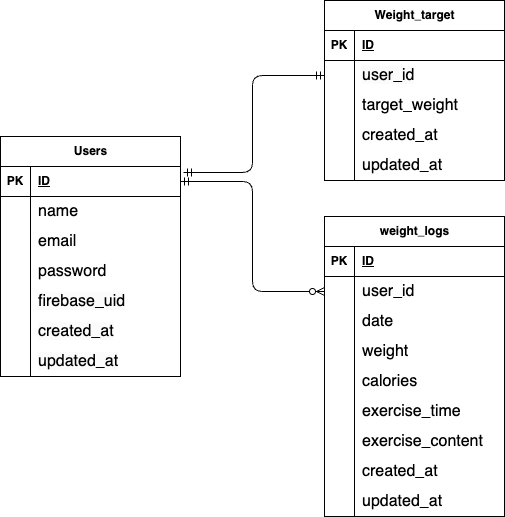

The diagram above was exported from draw.io. Its source (the exported page's mxGraphModel, read from the mxfile embedded in the PNG):
<mxGraphModel dx="705" dy="1614" grid="0" gridSize="10" guides="1" tooltips="1" connect="1" arrows="1" fold="1" page="1" pageScale="1" pageWidth="827" pageHeight="1169" math="0" shadow="0">
  <root>
    <mxCell id="0" />
    <mxCell id="1" parent="0" />
    <mxCell id="221" value="Users" style="shape=table;startSize=30;container=1;collapsible=1;childLayout=tableLayout;fixedRows=1;rowLines=0;fontStyle=1;align=center;resizeLast=1;html=1;" parent="1" vertex="1">
      <mxGeometry x="29" y="-792" width="180" height="240" as="geometry" />
    </mxCell>
    <mxCell id="222" value="" style="shape=tableRow;horizontal=0;startSize=0;swimlaneHead=0;swimlaneBody=0;fillColor=none;collapsible=0;dropTarget=0;points=[[0,0.5],[1,0.5]];portConstraint=eastwest;top=0;left=0;right=0;bottom=1;" parent="221" vertex="1">
      <mxGeometry y="30" width="180" height="30" as="geometry" />
    </mxCell>
    <mxCell id="223" value="PK" style="shape=partialRectangle;connectable=0;fillColor=none;top=0;left=0;bottom=0;right=0;fontStyle=1;overflow=hidden;whiteSpace=wrap;html=1;" parent="222" vertex="1">
      <mxGeometry width="30" height="30" as="geometry">
        <mxRectangle width="30" height="30" as="alternateBounds" />
      </mxGeometry>
    </mxCell>
    <mxCell id="224" value="ID" style="shape=partialRectangle;connectable=0;fillColor=none;top=0;left=0;bottom=0;right=0;align=left;spacingLeft=6;fontStyle=5;overflow=hidden;whiteSpace=wrap;html=1;" parent="222" vertex="1">
      <mxGeometry x="30" width="150" height="30" as="geometry">
        <mxRectangle width="150" height="30" as="alternateBounds" />
      </mxGeometry>
    </mxCell>
    <mxCell id="225" value="" style="shape=tableRow;horizontal=0;startSize=0;swimlaneHead=0;swimlaneBody=0;fillColor=none;collapsible=0;dropTarget=0;points=[[0,0.5],[1,0.5]];portConstraint=eastwest;top=0;left=0;right=0;bottom=0;" parent="221" vertex="1">
      <mxGeometry y="60" width="180" height="30" as="geometry" />
    </mxCell>
    <mxCell id="226" value="" style="shape=partialRectangle;connectable=0;fillColor=none;top=0;left=0;bottom=0;right=0;editable=1;overflow=hidden;whiteSpace=wrap;html=1;" parent="225" vertex="1">
      <mxGeometry width="30" height="30" as="geometry">
        <mxRectangle width="30" height="30" as="alternateBounds" />
      </mxGeometry>
    </mxCell>
    <mxCell id="227" value="&lt;font style=&quot;font-size: 16px;&quot;&gt;name&lt;/font&gt;" style="shape=partialRectangle;connectable=0;fillColor=none;top=0;left=0;bottom=0;right=0;align=left;spacingLeft=6;overflow=hidden;whiteSpace=wrap;html=1;" parent="225" vertex="1">
      <mxGeometry x="30" width="150" height="30" as="geometry">
        <mxRectangle width="150" height="30" as="alternateBounds" />
      </mxGeometry>
    </mxCell>
    <mxCell id="228" value="" style="shape=tableRow;horizontal=0;startSize=0;swimlaneHead=0;swimlaneBody=0;fillColor=none;collapsible=0;dropTarget=0;points=[[0,0.5],[1,0.5]];portConstraint=eastwest;top=0;left=0;right=0;bottom=0;" parent="221" vertex="1">
      <mxGeometry y="90" width="180" height="30" as="geometry" />
    </mxCell>
    <mxCell id="229" value="" style="shape=partialRectangle;connectable=0;fillColor=none;top=0;left=0;bottom=0;right=0;editable=1;overflow=hidden;whiteSpace=wrap;html=1;" parent="228" vertex="1">
      <mxGeometry width="30" height="30" as="geometry">
        <mxRectangle width="30" height="30" as="alternateBounds" />
      </mxGeometry>
    </mxCell>
    <mxCell id="230" value="&lt;font style=&quot;font-size: 16px;&quot;&gt;email&lt;/font&gt;" style="shape=partialRectangle;connectable=0;fillColor=none;top=0;left=0;bottom=0;right=0;align=left;spacingLeft=6;overflow=hidden;whiteSpace=wrap;html=1;" parent="228" vertex="1">
      <mxGeometry x="30" width="150" height="30" as="geometry">
        <mxRectangle width="150" height="30" as="alternateBounds" />
      </mxGeometry>
    </mxCell>
    <mxCell id="231" value="" style="shape=tableRow;horizontal=0;startSize=0;swimlaneHead=0;swimlaneBody=0;fillColor=none;collapsible=0;dropTarget=0;points=[[0,0.5],[1,0.5]];portConstraint=eastwest;top=0;left=0;right=0;bottom=0;" parent="221" vertex="1">
      <mxGeometry y="120" width="180" height="30" as="geometry" />
    </mxCell>
    <mxCell id="232" value="" style="shape=partialRectangle;connectable=0;fillColor=none;top=0;left=0;bottom=0;right=0;editable=1;overflow=hidden;whiteSpace=wrap;html=1;" parent="231" vertex="1">
      <mxGeometry width="30" height="30" as="geometry">
        <mxRectangle width="30" height="30" as="alternateBounds" />
      </mxGeometry>
    </mxCell>
    <mxCell id="233" value="&lt;font style=&quot;font-size: 16px;&quot;&gt;password&lt;/font&gt;" style="shape=partialRectangle;connectable=0;fillColor=none;top=0;left=0;bottom=0;right=0;align=left;spacingLeft=6;overflow=hidden;whiteSpace=wrap;html=1;" parent="231" vertex="1">
      <mxGeometry x="30" width="150" height="30" as="geometry">
        <mxRectangle width="150" height="30" as="alternateBounds" />
      </mxGeometry>
    </mxCell>
    <mxCell id="275" style="shape=tableRow;horizontal=0;startSize=0;swimlaneHead=0;swimlaneBody=0;fillColor=none;collapsible=0;dropTarget=0;points=[[0,0.5],[1,0.5]];portConstraint=eastwest;top=0;left=0;right=0;bottom=0;" parent="221" vertex="1">
      <mxGeometry y="150" width="180" height="30" as="geometry" />
    </mxCell>
    <mxCell id="276" style="shape=partialRectangle;connectable=0;fillColor=none;top=0;left=0;bottom=0;right=0;editable=1;overflow=hidden;whiteSpace=wrap;html=1;" parent="275" vertex="1">
      <mxGeometry width="30" height="30" as="geometry">
        <mxRectangle width="30" height="30" as="alternateBounds" />
      </mxGeometry>
    </mxCell>
    <mxCell id="277" value="&lt;meta charset=&quot;utf-8&quot;&gt;&lt;span style=&quot;color: rgb(0, 0, 0); font-family: Helvetica; font-size: 16px; font-style: normal; font-variant-ligatures: normal; font-variant-caps: normal; font-weight: 400; letter-spacing: normal; orphans: 2; text-align: center; text-indent: 0px; text-transform: none; widows: 2; word-spacing: 0px; -webkit-text-stroke-width: 0px; white-space: normal; background-color: rgb(251, 251, 251); text-decoration-thickness: initial; text-decoration-style: initial; text-decoration-color: initial; display: inline !important; float: none;&quot;&gt;firebase_uid&lt;/span&gt;" style="shape=partialRectangle;connectable=0;fillColor=none;top=0;left=0;bottom=0;right=0;align=left;spacingLeft=6;overflow=hidden;whiteSpace=wrap;html=1;" parent="275" vertex="1">
      <mxGeometry x="30" width="150" height="30" as="geometry">
        <mxRectangle width="150" height="30" as="alternateBounds" />
      </mxGeometry>
    </mxCell>
    <mxCell id="278" style="shape=tableRow;horizontal=0;startSize=0;swimlaneHead=0;swimlaneBody=0;fillColor=none;collapsible=0;dropTarget=0;points=[[0,0.5],[1,0.5]];portConstraint=eastwest;top=0;left=0;right=0;bottom=0;" parent="221" vertex="1">
      <mxGeometry y="180" width="180" height="30" as="geometry" />
    </mxCell>
    <mxCell id="279" style="shape=partialRectangle;connectable=0;fillColor=none;top=0;left=0;bottom=0;right=0;editable=1;overflow=hidden;whiteSpace=wrap;html=1;" parent="278" vertex="1">
      <mxGeometry width="30" height="30" as="geometry">
        <mxRectangle width="30" height="30" as="alternateBounds" />
      </mxGeometry>
    </mxCell>
    <mxCell id="280" value="&lt;meta charset=&quot;utf-8&quot;&gt;&lt;span style=&quot;color: rgb(0, 0, 0); font-family: Helvetica; font-size: 16px; font-style: normal; font-variant-ligatures: normal; font-variant-caps: normal; font-weight: 400; letter-spacing: normal; orphans: 2; text-align: center; text-indent: 0px; text-transform: none; widows: 2; word-spacing: 0px; -webkit-text-stroke-width: 0px; white-space: normal; background-color: rgb(251, 251, 251); text-decoration-thickness: initial; text-decoration-style: initial; text-decoration-color: initial; display: inline !important; float: none;&quot;&gt;created_at&lt;/span&gt;" style="shape=partialRectangle;connectable=0;fillColor=none;top=0;left=0;bottom=0;right=0;align=left;spacingLeft=6;overflow=hidden;whiteSpace=wrap;html=1;" parent="278" vertex="1">
      <mxGeometry x="30" width="150" height="30" as="geometry">
        <mxRectangle width="150" height="30" as="alternateBounds" />
      </mxGeometry>
    </mxCell>
    <mxCell id="281" style="shape=tableRow;horizontal=0;startSize=0;swimlaneHead=0;swimlaneBody=0;fillColor=none;collapsible=0;dropTarget=0;points=[[0,0.5],[1,0.5]];portConstraint=eastwest;top=0;left=0;right=0;bottom=0;" parent="221" vertex="1">
      <mxGeometry y="210" width="180" height="30" as="geometry" />
    </mxCell>
    <mxCell id="282" style="shape=partialRectangle;connectable=0;fillColor=none;top=0;left=0;bottom=0;right=0;editable=1;overflow=hidden;whiteSpace=wrap;html=1;" parent="281" vertex="1">
      <mxGeometry width="30" height="30" as="geometry">
        <mxRectangle width="30" height="30" as="alternateBounds" />
      </mxGeometry>
    </mxCell>
    <mxCell id="283" value="&lt;meta charset=&quot;utf-8&quot;&gt;&lt;span style=&quot;color: rgb(0, 0, 0); font-family: Helvetica; font-size: 16px; font-style: normal; font-variant-ligatures: normal; font-variant-caps: normal; font-weight: 400; letter-spacing: normal; orphans: 2; text-align: center; text-indent: 0px; text-transform: none; widows: 2; word-spacing: 0px; -webkit-text-stroke-width: 0px; white-space: normal; background-color: rgb(251, 251, 251); text-decoration-thickness: initial; text-decoration-style: initial; text-decoration-color: initial; display: inline !important; float: none;&quot;&gt;updated_at&lt;/span&gt;" style="shape=partialRectangle;connectable=0;fillColor=none;top=0;left=0;bottom=0;right=0;align=left;spacingLeft=6;overflow=hidden;whiteSpace=wrap;html=1;" parent="281" vertex="1">
      <mxGeometry x="30" width="150" height="30" as="geometry">
        <mxRectangle width="150" height="30" as="alternateBounds" />
      </mxGeometry>
    </mxCell>
    <mxCell id="249" value="weight_logs" style="shape=table;startSize=30;container=1;collapsible=1;childLayout=tableLayout;fixedRows=1;rowLines=0;fontStyle=1;align=center;resizeLast=1;html=1;" parent="1" vertex="1">
      <mxGeometry x="353" y="-712" width="180" height="300" as="geometry" />
    </mxCell>
    <mxCell id="250" value="" style="shape=tableRow;horizontal=0;startSize=0;swimlaneHead=0;swimlaneBody=0;fillColor=none;collapsible=0;dropTarget=0;points=[[0,0.5],[1,0.5]];portConstraint=eastwest;top=0;left=0;right=0;bottom=1;" parent="249" vertex="1">
      <mxGeometry y="30" width="180" height="30" as="geometry" />
    </mxCell>
    <mxCell id="251" value="PK" style="shape=partialRectangle;connectable=0;fillColor=none;top=0;left=0;bottom=0;right=0;fontStyle=1;overflow=hidden;whiteSpace=wrap;html=1;" parent="250" vertex="1">
      <mxGeometry width="30" height="30" as="geometry">
        <mxRectangle width="30" height="30" as="alternateBounds" />
      </mxGeometry>
    </mxCell>
    <mxCell id="252" value="ID" style="shape=partialRectangle;connectable=0;fillColor=none;top=0;left=0;bottom=0;right=0;align=left;spacingLeft=6;fontStyle=5;overflow=hidden;whiteSpace=wrap;html=1;" parent="250" vertex="1">
      <mxGeometry x="30" width="150" height="30" as="geometry">
        <mxRectangle width="150" height="30" as="alternateBounds" />
      </mxGeometry>
    </mxCell>
    <mxCell id="253" value="" style="shape=tableRow;horizontal=0;startSize=0;swimlaneHead=0;swimlaneBody=0;fillColor=none;collapsible=0;dropTarget=0;points=[[0,0.5],[1,0.5]];portConstraint=eastwest;top=0;left=0;right=0;bottom=0;" parent="249" vertex="1">
      <mxGeometry y="60" width="180" height="30" as="geometry" />
    </mxCell>
    <mxCell id="254" value="" style="shape=partialRectangle;connectable=0;fillColor=none;top=0;left=0;bottom=0;right=0;editable=1;overflow=hidden;whiteSpace=wrap;html=1;" parent="253" vertex="1">
      <mxGeometry width="30" height="30" as="geometry">
        <mxRectangle width="30" height="30" as="alternateBounds" />
      </mxGeometry>
    </mxCell>
    <mxCell id="255" value="&lt;span style=&quot;color: rgb(0, 0, 0); font-size: 16px; text-align: center;&quot;&gt;user_id&lt;/span&gt;" style="shape=partialRectangle;connectable=0;fillColor=none;top=0;left=0;bottom=0;right=0;align=left;spacingLeft=6;overflow=hidden;whiteSpace=wrap;html=1;" parent="253" vertex="1">
      <mxGeometry x="30" width="150" height="30" as="geometry">
        <mxRectangle width="150" height="30" as="alternateBounds" />
      </mxGeometry>
    </mxCell>
    <mxCell id="256" value="" style="shape=tableRow;horizontal=0;startSize=0;swimlaneHead=0;swimlaneBody=0;fillColor=none;collapsible=0;dropTarget=0;points=[[0,0.5],[1,0.5]];portConstraint=eastwest;top=0;left=0;right=0;bottom=0;" parent="249" vertex="1">
      <mxGeometry y="90" width="180" height="30" as="geometry" />
    </mxCell>
    <mxCell id="257" value="" style="shape=partialRectangle;connectable=0;fillColor=none;top=0;left=0;bottom=0;right=0;editable=1;overflow=hidden;whiteSpace=wrap;html=1;" parent="256" vertex="1">
      <mxGeometry width="30" height="30" as="geometry">
        <mxRectangle width="30" height="30" as="alternateBounds" />
      </mxGeometry>
    </mxCell>
    <mxCell id="258" value="&lt;div style=&quot;text-align: center;&quot;&gt;&lt;span style=&quot;background-color: transparent; font-size: 16px;&quot;&gt;date&lt;/span&gt;&lt;/div&gt;" style="shape=partialRectangle;connectable=0;fillColor=none;top=0;left=0;bottom=0;right=0;align=left;spacingLeft=6;overflow=hidden;whiteSpace=wrap;html=1;" parent="256" vertex="1">
      <mxGeometry x="30" width="150" height="30" as="geometry">
        <mxRectangle width="150" height="30" as="alternateBounds" />
      </mxGeometry>
    </mxCell>
    <mxCell id="259" value="" style="shape=tableRow;horizontal=0;startSize=0;swimlaneHead=0;swimlaneBody=0;fillColor=none;collapsible=0;dropTarget=0;points=[[0,0.5],[1,0.5]];portConstraint=eastwest;top=0;left=0;right=0;bottom=0;" parent="249" vertex="1">
      <mxGeometry y="120" width="180" height="30" as="geometry" />
    </mxCell>
    <mxCell id="260" value="" style="shape=partialRectangle;connectable=0;fillColor=none;top=0;left=0;bottom=0;right=0;editable=1;overflow=hidden;whiteSpace=wrap;html=1;" parent="259" vertex="1">
      <mxGeometry width="30" height="30" as="geometry">
        <mxRectangle width="30" height="30" as="alternateBounds" />
      </mxGeometry>
    </mxCell>
    <mxCell id="261" value="&lt;div style=&quot;text-align: center;&quot;&gt;&lt;span style=&quot;background-color: transparent; font-size: 16px;&quot;&gt;weight&lt;/span&gt;&lt;/div&gt;" style="shape=partialRectangle;connectable=0;fillColor=none;top=0;left=0;bottom=0;right=0;align=left;spacingLeft=6;overflow=hidden;whiteSpace=wrap;html=1;" parent="259" vertex="1">
      <mxGeometry x="30" width="150" height="30" as="geometry">
        <mxRectangle width="150" height="30" as="alternateBounds" />
      </mxGeometry>
    </mxCell>
    <mxCell id="329" style="shape=tableRow;horizontal=0;startSize=0;swimlaneHead=0;swimlaneBody=0;fillColor=none;collapsible=0;dropTarget=0;points=[[0,0.5],[1,0.5]];portConstraint=eastwest;top=0;left=0;right=0;bottom=0;" vertex="1" parent="249">
      <mxGeometry y="150" width="180" height="30" as="geometry" />
    </mxCell>
    <mxCell id="330" style="shape=partialRectangle;connectable=0;fillColor=none;top=0;left=0;bottom=0;right=0;editable=1;overflow=hidden;whiteSpace=wrap;html=1;" vertex="1" parent="329">
      <mxGeometry width="30" height="30" as="geometry">
        <mxRectangle width="30" height="30" as="alternateBounds" />
      </mxGeometry>
    </mxCell>
    <mxCell id="331" value="&lt;font style=&quot;font-size: 16px;&quot;&gt;calories&lt;/font&gt;" style="shape=partialRectangle;connectable=0;fillColor=none;top=0;left=0;bottom=0;right=0;align=left;spacingLeft=6;overflow=hidden;whiteSpace=wrap;html=1;" vertex="1" parent="329">
      <mxGeometry x="30" width="150" height="30" as="geometry">
        <mxRectangle width="150" height="30" as="alternateBounds" />
      </mxGeometry>
    </mxCell>
    <mxCell id="326" style="shape=tableRow;horizontal=0;startSize=0;swimlaneHead=0;swimlaneBody=0;fillColor=none;collapsible=0;dropTarget=0;points=[[0,0.5],[1,0.5]];portConstraint=eastwest;top=0;left=0;right=0;bottom=0;" vertex="1" parent="249">
      <mxGeometry y="180" width="180" height="30" as="geometry" />
    </mxCell>
    <mxCell id="327" style="shape=partialRectangle;connectable=0;fillColor=none;top=0;left=0;bottom=0;right=0;editable=1;overflow=hidden;whiteSpace=wrap;html=1;" vertex="1" parent="326">
      <mxGeometry width="30" height="30" as="geometry">
        <mxRectangle width="30" height="30" as="alternateBounds" />
      </mxGeometry>
    </mxCell>
    <mxCell id="328" value="&lt;font style=&quot;font-size: 16px;&quot;&gt;exercise_time&lt;/font&gt;" style="shape=partialRectangle;connectable=0;fillColor=none;top=0;left=0;bottom=0;right=0;align=left;spacingLeft=6;overflow=hidden;whiteSpace=wrap;html=1;" vertex="1" parent="326">
      <mxGeometry x="30" width="150" height="30" as="geometry">
        <mxRectangle width="150" height="30" as="alternateBounds" />
      </mxGeometry>
    </mxCell>
    <mxCell id="323" style="shape=tableRow;horizontal=0;startSize=0;swimlaneHead=0;swimlaneBody=0;fillColor=none;collapsible=0;dropTarget=0;points=[[0,0.5],[1,0.5]];portConstraint=eastwest;top=0;left=0;right=0;bottom=0;" vertex="1" parent="249">
      <mxGeometry y="210" width="180" height="30" as="geometry" />
    </mxCell>
    <mxCell id="324" style="shape=partialRectangle;connectable=0;fillColor=none;top=0;left=0;bottom=0;right=0;editable=1;overflow=hidden;whiteSpace=wrap;html=1;" vertex="1" parent="323">
      <mxGeometry width="30" height="30" as="geometry">
        <mxRectangle width="30" height="30" as="alternateBounds" />
      </mxGeometry>
    </mxCell>
    <mxCell id="325" value="&lt;font style=&quot;font-size: 16px;&quot;&gt;exercise_content&lt;/font&gt;" style="shape=partialRectangle;connectable=0;fillColor=none;top=0;left=0;bottom=0;right=0;align=left;spacingLeft=6;overflow=hidden;whiteSpace=wrap;html=1;" vertex="1" parent="323">
      <mxGeometry x="30" width="150" height="30" as="geometry">
        <mxRectangle width="150" height="30" as="alternateBounds" />
      </mxGeometry>
    </mxCell>
    <mxCell id="287" style="shape=tableRow;horizontal=0;startSize=0;swimlaneHead=0;swimlaneBody=0;fillColor=none;collapsible=0;dropTarget=0;points=[[0,0.5],[1,0.5]];portConstraint=eastwest;top=0;left=0;right=0;bottom=0;" parent="249" vertex="1">
      <mxGeometry y="240" width="180" height="30" as="geometry" />
    </mxCell>
    <mxCell id="288" style="shape=partialRectangle;connectable=0;fillColor=none;top=0;left=0;bottom=0;right=0;editable=1;overflow=hidden;whiteSpace=wrap;html=1;" parent="287" vertex="1">
      <mxGeometry width="30" height="30" as="geometry">
        <mxRectangle width="30" height="30" as="alternateBounds" />
      </mxGeometry>
    </mxCell>
    <mxCell id="289" value="&lt;span style=&quot;color: rgb(0, 0, 0); font-size: 16px; text-align: center;&quot;&gt;created_at&lt;/span&gt;" style="shape=partialRectangle;connectable=0;fillColor=none;top=0;left=0;bottom=0;right=0;align=left;spacingLeft=6;overflow=hidden;whiteSpace=wrap;html=1;" parent="287" vertex="1">
      <mxGeometry x="30" width="150" height="30" as="geometry">
        <mxRectangle width="150" height="30" as="alternateBounds" />
      </mxGeometry>
    </mxCell>
    <mxCell id="290" style="shape=tableRow;horizontal=0;startSize=0;swimlaneHead=0;swimlaneBody=0;fillColor=none;collapsible=0;dropTarget=0;points=[[0,0.5],[1,0.5]];portConstraint=eastwest;top=0;left=0;right=0;bottom=0;" parent="249" vertex="1">
      <mxGeometry y="270" width="180" height="30" as="geometry" />
    </mxCell>
    <mxCell id="291" style="shape=partialRectangle;connectable=0;fillColor=none;top=0;left=0;bottom=0;right=0;editable=1;overflow=hidden;whiteSpace=wrap;html=1;" parent="290" vertex="1">
      <mxGeometry width="30" height="30" as="geometry">
        <mxRectangle width="30" height="30" as="alternateBounds" />
      </mxGeometry>
    </mxCell>
    <mxCell id="292" value="&lt;span style=&quot;color: rgb(0, 0, 0); font-size: 16px; text-align: center;&quot;&gt;updated_at&lt;/span&gt;" style="shape=partialRectangle;connectable=0;fillColor=none;top=0;left=0;bottom=0;right=0;align=left;spacingLeft=6;overflow=hidden;whiteSpace=wrap;html=1;" parent="290" vertex="1">
      <mxGeometry x="30" width="150" height="30" as="geometry">
        <mxRectangle width="150" height="30" as="alternateBounds" />
      </mxGeometry>
    </mxCell>
    <mxCell id="262" value="Weight_target" style="shape=table;startSize=30;container=1;collapsible=1;childLayout=tableLayout;fixedRows=1;rowLines=0;fontStyle=1;align=center;resizeLast=1;html=1;" parent="1" vertex="1">
      <mxGeometry x="353" y="-928" width="180" height="180" as="geometry" />
    </mxCell>
    <mxCell id="263" value="" style="shape=tableRow;horizontal=0;startSize=0;swimlaneHead=0;swimlaneBody=0;fillColor=none;collapsible=0;dropTarget=0;points=[[0,0.5],[1,0.5]];portConstraint=eastwest;top=0;left=0;right=0;bottom=1;" parent="262" vertex="1">
      <mxGeometry y="30" width="180" height="30" as="geometry" />
    </mxCell>
    <mxCell id="264" value="PK" style="shape=partialRectangle;connectable=0;fillColor=none;top=0;left=0;bottom=0;right=0;fontStyle=1;overflow=hidden;whiteSpace=wrap;html=1;" parent="263" vertex="1">
      <mxGeometry width="30" height="30" as="geometry">
        <mxRectangle width="30" height="30" as="alternateBounds" />
      </mxGeometry>
    </mxCell>
    <mxCell id="265" value="ID" style="shape=partialRectangle;connectable=0;fillColor=none;top=0;left=0;bottom=0;right=0;align=left;spacingLeft=6;fontStyle=5;overflow=hidden;whiteSpace=wrap;html=1;" parent="263" vertex="1">
      <mxGeometry x="30" width="150" height="30" as="geometry">
        <mxRectangle width="150" height="30" as="alternateBounds" />
      </mxGeometry>
    </mxCell>
    <mxCell id="266" value="" style="shape=tableRow;horizontal=0;startSize=0;swimlaneHead=0;swimlaneBody=0;fillColor=none;collapsible=0;dropTarget=0;points=[[0,0.5],[1,0.5]];portConstraint=eastwest;top=0;left=0;right=0;bottom=0;" parent="262" vertex="1">
      <mxGeometry y="60" width="180" height="30" as="geometry" />
    </mxCell>
    <mxCell id="267" value="" style="shape=partialRectangle;connectable=0;fillColor=none;top=0;left=0;bottom=0;right=0;editable=1;overflow=hidden;whiteSpace=wrap;html=1;" parent="266" vertex="1">
      <mxGeometry width="30" height="30" as="geometry">
        <mxRectangle width="30" height="30" as="alternateBounds" />
      </mxGeometry>
    </mxCell>
    <mxCell id="268" value="&lt;meta charset=&quot;utf-8&quot;&gt;&lt;span style=&quot;color: rgb(0, 0, 0); font-family: Helvetica; font-size: 16px; font-style: normal; font-variant-ligatures: normal; font-variant-caps: normal; font-weight: 400; letter-spacing: normal; orphans: 2; text-align: center; text-indent: 0px; text-transform: none; widows: 2; word-spacing: 0px; -webkit-text-stroke-width: 0px; white-space: normal; background-color: rgb(251, 251, 251); text-decoration-thickness: initial; text-decoration-style: initial; text-decoration-color: initial; display: inline !important; float: none;&quot;&gt;user_id&lt;/span&gt;" style="shape=partialRectangle;connectable=0;fillColor=none;top=0;left=0;bottom=0;right=0;align=left;spacingLeft=6;overflow=hidden;whiteSpace=wrap;html=1;" parent="266" vertex="1">
      <mxGeometry x="30" width="150" height="30" as="geometry">
        <mxRectangle width="150" height="30" as="alternateBounds" />
      </mxGeometry>
    </mxCell>
    <mxCell id="269" value="" style="shape=tableRow;horizontal=0;startSize=0;swimlaneHead=0;swimlaneBody=0;fillColor=none;collapsible=0;dropTarget=0;points=[[0,0.5],[1,0.5]];portConstraint=eastwest;top=0;left=0;right=0;bottom=0;" parent="262" vertex="1">
      <mxGeometry y="90" width="180" height="30" as="geometry" />
    </mxCell>
    <mxCell id="270" value="" style="shape=partialRectangle;connectable=0;fillColor=none;top=0;left=0;bottom=0;right=0;editable=1;overflow=hidden;whiteSpace=wrap;html=1;" parent="269" vertex="1">
      <mxGeometry width="30" height="30" as="geometry">
        <mxRectangle width="30" height="30" as="alternateBounds" />
      </mxGeometry>
    </mxCell>
    <mxCell id="271" value="&lt;div style=&quot;text-align: center;&quot;&gt;&lt;span style=&quot;background-color: transparent; font-size: 16px;&quot;&gt;target_weight&lt;/span&gt;&lt;/div&gt;" style="shape=partialRectangle;connectable=0;fillColor=none;top=0;left=0;bottom=0;right=0;align=left;spacingLeft=6;overflow=hidden;whiteSpace=wrap;html=1;" parent="269" vertex="1">
      <mxGeometry x="30" width="150" height="30" as="geometry">
        <mxRectangle width="150" height="30" as="alternateBounds" />
      </mxGeometry>
    </mxCell>
    <mxCell id="272" value="" style="shape=tableRow;horizontal=0;startSize=0;swimlaneHead=0;swimlaneBody=0;fillColor=none;collapsible=0;dropTarget=0;points=[[0,0.5],[1,0.5]];portConstraint=eastwest;top=0;left=0;right=0;bottom=0;" parent="262" vertex="1">
      <mxGeometry y="120" width="180" height="30" as="geometry" />
    </mxCell>
    <mxCell id="273" value="" style="shape=partialRectangle;connectable=0;fillColor=none;top=0;left=0;bottom=0;right=0;editable=1;overflow=hidden;whiteSpace=wrap;html=1;" parent="272" vertex="1">
      <mxGeometry width="30" height="30" as="geometry">
        <mxRectangle width="30" height="30" as="alternateBounds" />
      </mxGeometry>
    </mxCell>
    <mxCell id="274" value="&lt;span style=&quot;color: rgb(0, 0, 0); font-size: 16px; text-align: center;&quot;&gt;created_at&lt;/span&gt;" style="shape=partialRectangle;connectable=0;fillColor=none;top=0;left=0;bottom=0;right=0;align=left;spacingLeft=6;overflow=hidden;whiteSpace=wrap;html=1;" parent="272" vertex="1">
      <mxGeometry x="30" width="150" height="30" as="geometry">
        <mxRectangle width="150" height="30" as="alternateBounds" />
      </mxGeometry>
    </mxCell>
    <mxCell id="306" style="shape=tableRow;horizontal=0;startSize=0;swimlaneHead=0;swimlaneBody=0;fillColor=none;collapsible=0;dropTarget=0;points=[[0,0.5],[1,0.5]];portConstraint=eastwest;top=0;left=0;right=0;bottom=0;" parent="262" vertex="1">
      <mxGeometry y="150" width="180" height="30" as="geometry" />
    </mxCell>
    <mxCell id="307" style="shape=partialRectangle;connectable=0;fillColor=none;top=0;left=0;bottom=0;right=0;editable=1;overflow=hidden;whiteSpace=wrap;html=1;" parent="306" vertex="1">
      <mxGeometry width="30" height="30" as="geometry">
        <mxRectangle width="30" height="30" as="alternateBounds" />
      </mxGeometry>
    </mxCell>
    <mxCell id="308" value="&lt;span style=&quot;color: rgb(0, 0, 0); font-size: 16px; text-align: center;&quot;&gt;updated_at&lt;/span&gt;" style="shape=partialRectangle;connectable=0;fillColor=none;top=0;left=0;bottom=0;right=0;align=left;spacingLeft=6;overflow=hidden;whiteSpace=wrap;html=1;" parent="306" vertex="1">
      <mxGeometry x="30" width="150" height="30" as="geometry">
        <mxRectangle width="150" height="30" as="alternateBounds" />
      </mxGeometry>
    </mxCell>
    <mxCell id="332" value="" style="edgeStyle=orthogonalEdgeStyle;fontSize=12;html=1;endArrow=ERmandOne;startArrow=ERmandOne;exitX=1.017;exitY=0.2;exitDx=0;exitDy=0;exitPerimeter=0;entryX=0;entryY=0.5;entryDx=0;entryDy=0;" edge="1" parent="1" source="222" target="266">
      <mxGeometry width="100" height="100" relative="1" as="geometry">
        <mxPoint x="319" y="-652" as="sourcePoint" />
        <mxPoint x="419" y="-752" as="targetPoint" />
        <Array as="points">
          <mxPoint x="281" y="-756" />
          <mxPoint x="281" y="-853" />
        </Array>
      </mxGeometry>
    </mxCell>
    <mxCell id="333" value="" style="edgeStyle=orthogonalEdgeStyle;fontSize=12;html=1;endArrow=ERzeroToMany;startArrow=ERmandOne;exitX=1;exitY=0.5;exitDx=0;exitDy=0;entryX=0;entryY=0.5;entryDx=0;entryDy=0;" edge="1" parent="1" source="222" target="253">
      <mxGeometry width="100" height="100" relative="1" as="geometry">
        <mxPoint x="319" y="-652" as="sourcePoint" />
        <mxPoint x="419" y="-752" as="targetPoint" />
      </mxGeometry>
    </mxCell>
  </root>
</mxGraphModel>